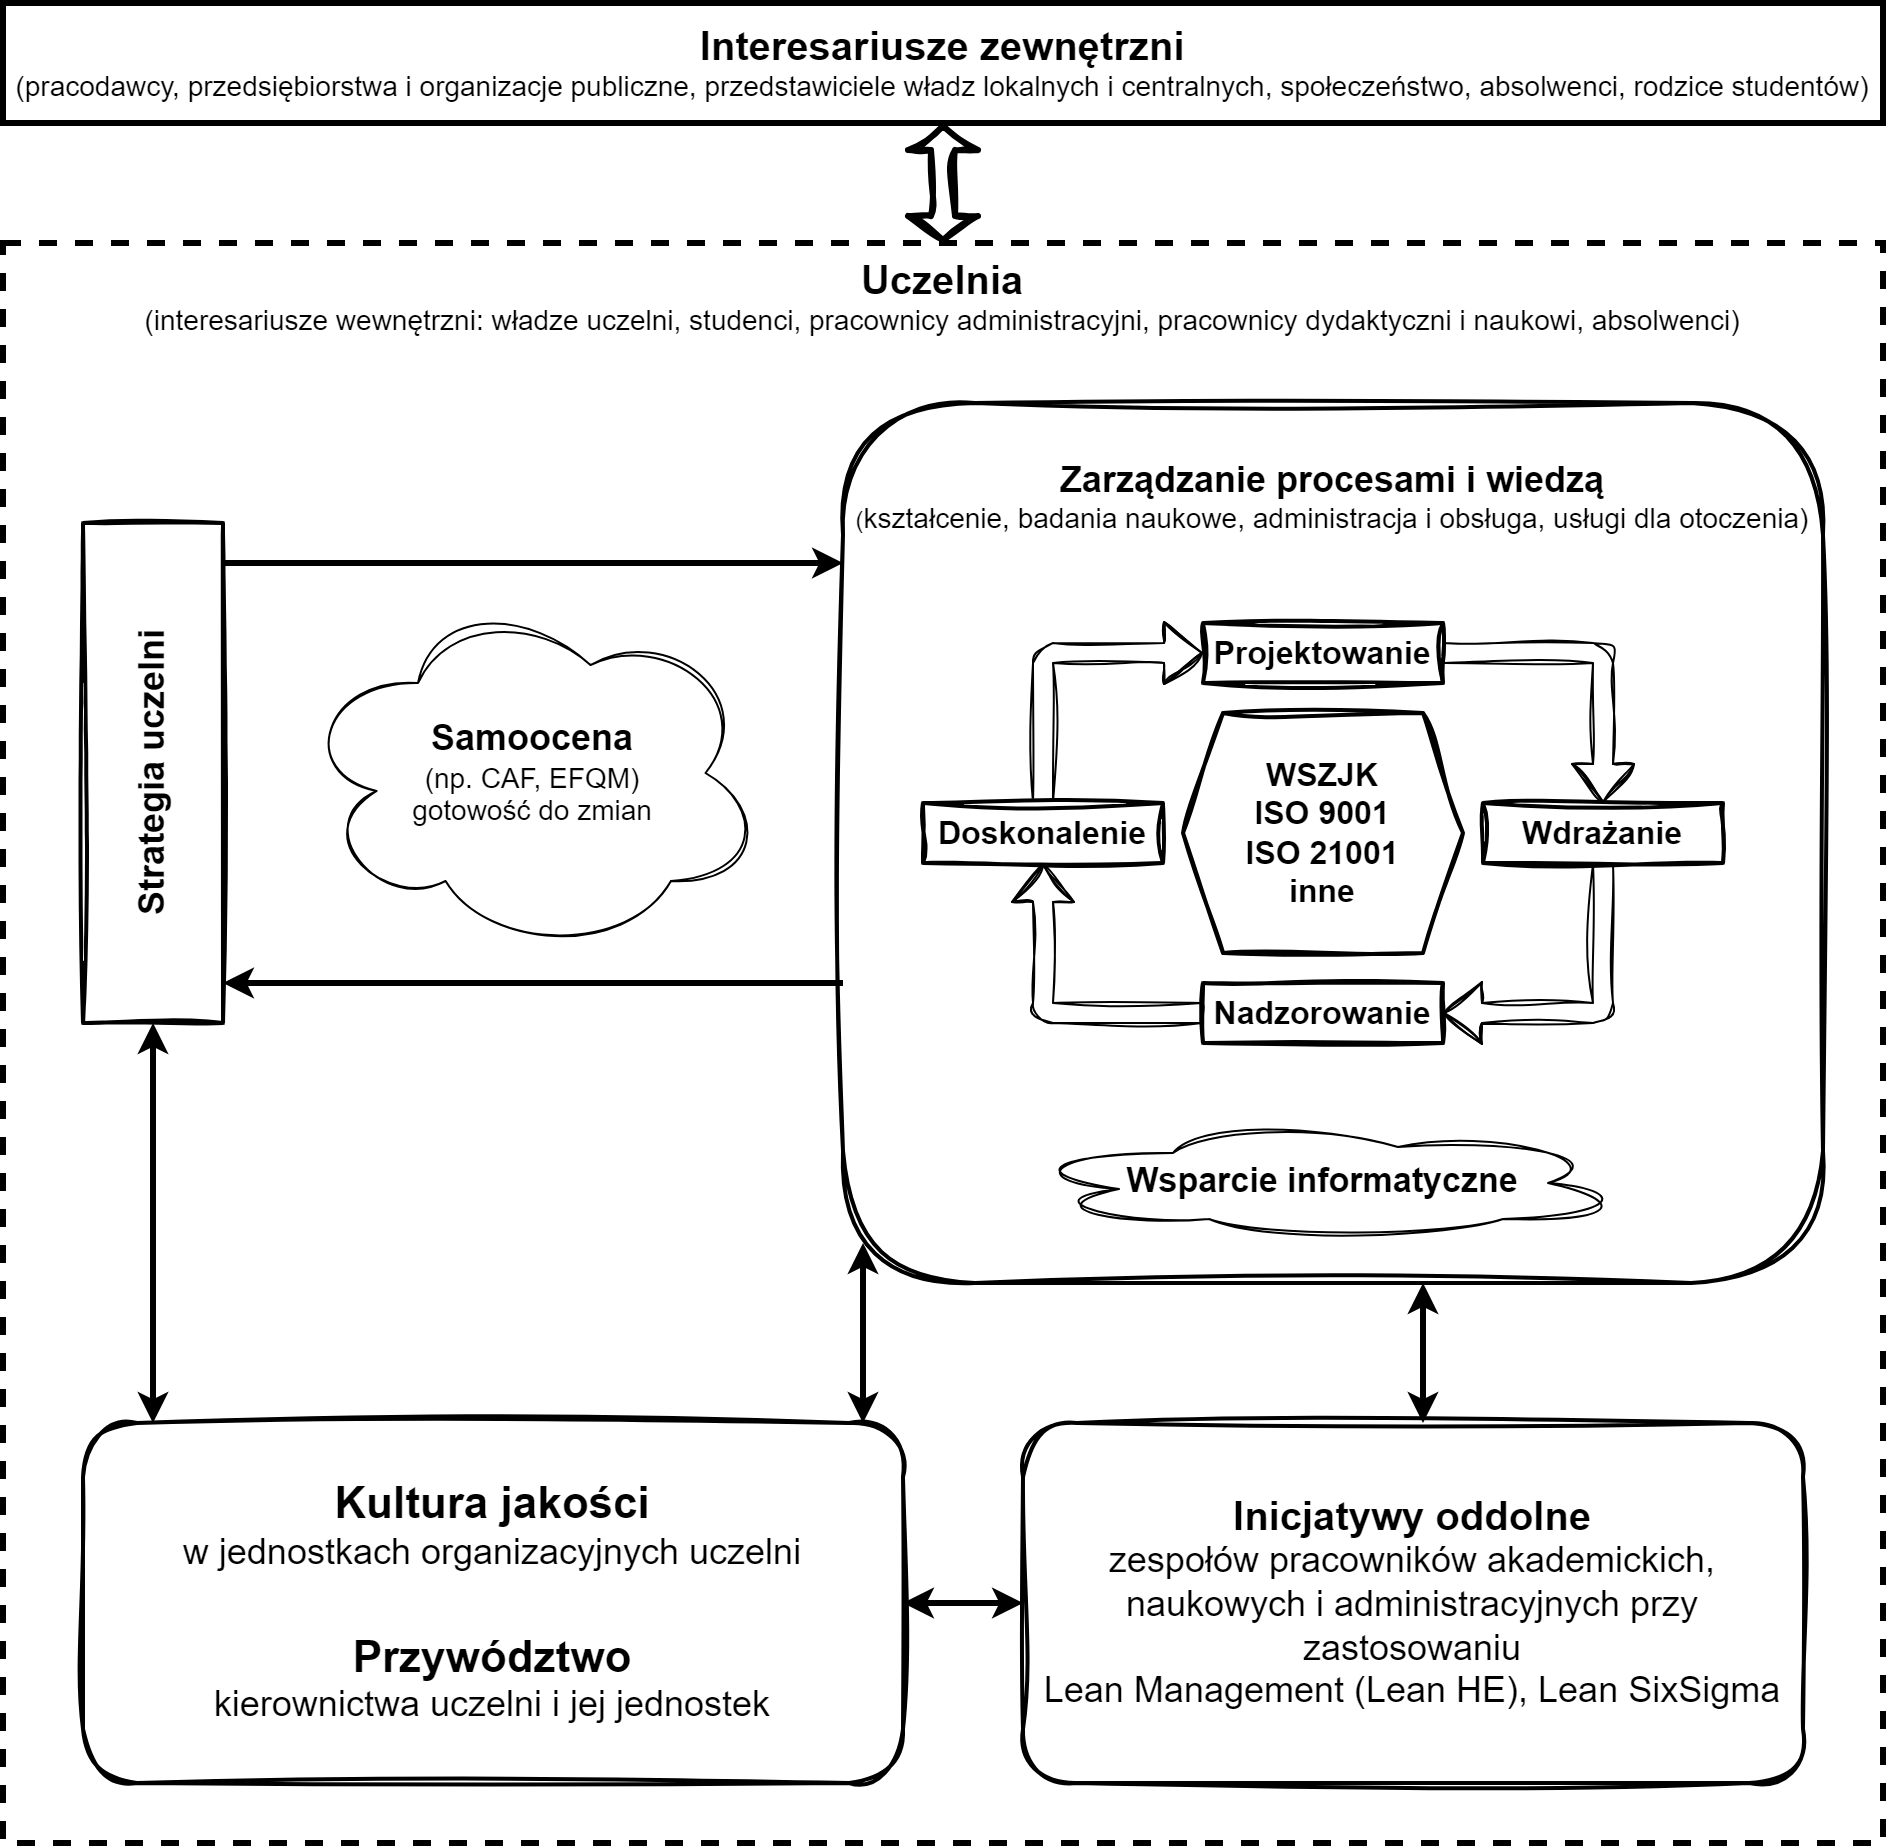

The diagram above was exported from draw.io. Its source (the exported page's mxGraphModel, read from the mxfile embedded in the PNG):
<mxGraphModel dx="1052" dy="705" grid="1" gridSize="10" guides="1" tooltips="1" connect="1" arrows="1" fold="1" page="1" pageScale="1" pageWidth="827" pageHeight="1169" math="0" shadow="0">
  <root>
    <mxCell id="0" />
    <mxCell id="1" parent="0" />
    <mxCell id="O6e28tG1GYHOSvyffjGR-31" value="" style="group" parent="1" vertex="1" connectable="0">
      <mxGeometry x="40" y="40" width="940" height="920" as="geometry" />
    </mxCell>
    <mxCell id="O6e28tG1GYHOSvyffjGR-23" value="" style="group" parent="O6e28tG1GYHOSvyffjGR-31" vertex="1" connectable="0">
      <mxGeometry y="120" width="940" height="800" as="geometry" />
    </mxCell>
    <mxCell id="O6e28tG1GYHOSvyffjGR-28" value="" style="group" parent="O6e28tG1GYHOSvyffjGR-23" vertex="1" connectable="0">
      <mxGeometry width="940" height="800" as="geometry" />
    </mxCell>
    <mxCell id="O6e28tG1GYHOSvyffjGR-2" value="&lt;font style=&quot;font-size: 20px;&quot;&gt;&lt;b&gt;Uczelnia&lt;/b&gt;&lt;/font&gt;&lt;br&gt;&lt;font style=&quot;font-size: 14px;&quot;&gt;(interesariusze wewnętrzni: władze uczelni, studenci,&amp;nbsp;pracownicy administracyjni,&amp;nbsp;pracownicy dydaktyczni i naukowi, absolwenci)&lt;br&gt;&lt;/font&gt;" style="rounded=0;whiteSpace=wrap;html=1;dashed=1;strokeWidth=3;fillColor=#FFFFFF;strokeColor=#000000;verticalAlign=top;align=center;horizontal=1;gradientColor=none;" parent="O6e28tG1GYHOSvyffjGR-28" vertex="1">
      <mxGeometry width="940" height="800" as="geometry" />
    </mxCell>
    <mxCell id="O6e28tG1GYHOSvyffjGR-27" value="" style="group" parent="O6e28tG1GYHOSvyffjGR-28" vertex="1" connectable="0">
      <mxGeometry x="40" y="80" width="870" height="690" as="geometry" />
    </mxCell>
    <mxCell id="O6e28tG1GYHOSvyffjGR-8" value="&lt;font style=&quot;&quot;&gt;&lt;b style=&quot;&quot;&gt;&lt;font style=&quot;font-size: 22px;&quot;&gt;Kultura jakości&lt;/font&gt;&lt;/b&gt;&lt;br&gt;&lt;span style=&quot;font-size: 18px;&quot;&gt;w jednostkach organizacyjnych uczelni&lt;/span&gt;&lt;br&gt;&lt;br&gt;&lt;br&gt;&lt;b style=&quot;&quot;&gt;&lt;font style=&quot;font-size: 22px;&quot;&gt;Przywództwo&lt;/font&gt;&lt;/b&gt;&lt;br&gt;&lt;span style=&quot;font-size: 18px;&quot;&gt;kierownictwa uczelni i jej jednostek&lt;/span&gt;&lt;/font&gt;" style="rounded=1;whiteSpace=wrap;html=1;sketch=1;curveFitting=1;jiggle=2;strokeWidth=2;" parent="O6e28tG1GYHOSvyffjGR-27" vertex="1">
      <mxGeometry y="510" width="410" height="180" as="geometry" />
    </mxCell>
    <mxCell id="O6e28tG1GYHOSvyffjGR-21" value="&lt;font style=&quot;&quot;&gt;&lt;b style=&quot;&quot;&gt;&lt;font style=&quot;font-size: 20px;&quot;&gt;Inicjatywy oddolne&lt;/font&gt;&lt;/b&gt;&lt;br&gt;&lt;span style=&quot;font-size: 18px;&quot;&gt;zespołów pracowników akademickich, naukowych i administracyjnych przy zastosowaniu &lt;/span&gt;&lt;br&gt;&lt;span style=&quot;font-size: 18px;&quot;&gt;Lean Management (Lean HE), Lean SixSigma&lt;/span&gt;&lt;/font&gt;" style="rounded=1;whiteSpace=wrap;html=1;sketch=1;curveFitting=1;jiggle=2;glass=0;strokeWidth=2;" parent="O6e28tG1GYHOSvyffjGR-27" vertex="1">
      <mxGeometry x="470" y="510" width="390" height="180" as="geometry" />
    </mxCell>
    <mxCell id="O6e28tG1GYHOSvyffjGR-26" value="" style="group" parent="O6e28tG1GYHOSvyffjGR-27" vertex="1" connectable="0">
      <mxGeometry width="870" height="440" as="geometry" />
    </mxCell>
    <mxCell id="O6e28tG1GYHOSvyffjGR-6" value="" style="group;rounded=1;sketch=1;curveFitting=1;jiggle=2;" parent="O6e28tG1GYHOSvyffjGR-26" vertex="1" connectable="0">
      <mxGeometry y="60" width="340" height="250" as="geometry" />
    </mxCell>
    <mxCell id="O6e28tG1GYHOSvyffjGR-4" value="&lt;font size=&quot;1&quot; style=&quot;&quot;&gt;&lt;b style=&quot;font-size: 18px;&quot;&gt;Strategia uczelni&lt;/b&gt;&lt;/font&gt;" style="rounded=0;whiteSpace=wrap;html=1;strokeWidth=2;horizontal=0;sketch=1;curveFitting=1;jiggle=2;" parent="O6e28tG1GYHOSvyffjGR-6" vertex="1">
      <mxGeometry width="70" height="250.00000000000003" as="geometry" />
    </mxCell>
    <mxCell id="O6e28tG1GYHOSvyffjGR-5" value="&lt;font style=&quot;&quot;&gt;&lt;b style=&quot;&quot;&gt;&lt;font style=&quot;font-size: 18px;&quot;&gt;Samoocena&lt;/font&gt;&lt;/b&gt;&lt;br&gt;&lt;span style=&quot;font-size: 14px;&quot;&gt;(np. CAF, EFQM)&lt;/span&gt;&lt;br&gt;&lt;span style=&quot;font-size: 14px;&quot;&gt;gotowość do zmian&lt;/span&gt;&lt;/font&gt;" style="ellipse;shape=cloud;whiteSpace=wrap;html=1;sketch=1;curveFitting=1;jiggle=2;" parent="O6e28tG1GYHOSvyffjGR-6" vertex="1">
      <mxGeometry x="110" y="35" width="230" height="180" as="geometry" />
    </mxCell>
    <mxCell id="O6e28tG1GYHOSvyffjGR-25" value="" style="group" parent="O6e28tG1GYHOSvyffjGR-26" vertex="1" connectable="0">
      <mxGeometry x="380" width="490" height="440" as="geometry" />
    </mxCell>
    <mxCell id="O6e28tG1GYHOSvyffjGR-7" value="&lt;b&gt;&lt;font style=&quot;font-size: 18px;&quot;&gt;&lt;br&gt;Zarządzanie procesami i wiedzą&lt;/font&gt;&lt;/b&gt;&lt;br&gt;&lt;font style=&quot;&quot;&gt;(&lt;/font&gt;&lt;font style=&quot;font-size: 14px;&quot;&gt;kształcenie, badania naukowe, administracja i obsługa, usługi dla otoczenia)&lt;/font&gt;" style="rounded=1;whiteSpace=wrap;html=1;verticalAlign=top;sketch=1;curveFitting=1;jiggle=2;strokeWidth=2;" parent="O6e28tG1GYHOSvyffjGR-25" vertex="1">
      <mxGeometry width="490" height="440" as="geometry" />
    </mxCell>
    <mxCell id="O6e28tG1GYHOSvyffjGR-24" value="" style="group" parent="O6e28tG1GYHOSvyffjGR-25" vertex="1" connectable="0">
      <mxGeometry x="40" y="110" width="400" height="310" as="geometry" />
    </mxCell>
    <mxCell id="O6e28tG1GYHOSvyffjGR-19" value="" style="group" parent="O6e28tG1GYHOSvyffjGR-24" vertex="1" connectable="0">
      <mxGeometry width="400" height="210" as="geometry" />
    </mxCell>
    <mxCell id="O6e28tG1GYHOSvyffjGR-9" value="&lt;b&gt;&lt;font style=&quot;font-size: 16px;&quot;&gt;Projektowanie&lt;/font&gt;&lt;/b&gt;" style="rounded=0;whiteSpace=wrap;html=1;strokeWidth=2;sketch=1;curveFitting=1;jiggle=2;" parent="O6e28tG1GYHOSvyffjGR-19" vertex="1">
      <mxGeometry x="140" width="120" height="30" as="geometry" />
    </mxCell>
    <mxCell id="O6e28tG1GYHOSvyffjGR-10" value="&lt;b&gt;&lt;font style=&quot;font-size: 16px;&quot;&gt;Nadzorowanie&lt;/font&gt;&lt;/b&gt;" style="rounded=0;whiteSpace=wrap;html=1;strokeWidth=2;sketch=1;curveFitting=1;jiggle=2;" parent="O6e28tG1GYHOSvyffjGR-19" vertex="1">
      <mxGeometry x="140" y="180" width="120" height="30" as="geometry" />
    </mxCell>
    <mxCell id="O6e28tG1GYHOSvyffjGR-18" style="edgeStyle=orthogonalEdgeStyle;rounded=1;orthogonalLoop=1;jettySize=auto;html=1;exitX=0.5;exitY=0;exitDx=0;exitDy=0;entryX=0;entryY=0.5;entryDx=0;entryDy=0;shape=flexArrow;targetPerimeterSpacing=1;sourcePerimeterSpacing=1;sketch=1;curveFitting=1;jiggle=2;" parent="O6e28tG1GYHOSvyffjGR-19" source="O6e28tG1GYHOSvyffjGR-11" target="O6e28tG1GYHOSvyffjGR-9" edge="1">
      <mxGeometry relative="1" as="geometry" />
    </mxCell>
    <mxCell id="O6e28tG1GYHOSvyffjGR-11" value="&lt;b&gt;&lt;font style=&quot;font-size: 16px;&quot;&gt;Doskonalenie&lt;/font&gt;&lt;/b&gt;" style="rounded=0;whiteSpace=wrap;html=1;strokeWidth=2;sketch=1;curveFitting=1;jiggle=2;" parent="O6e28tG1GYHOSvyffjGR-19" vertex="1">
      <mxGeometry y="90" width="120" height="30" as="geometry" />
    </mxCell>
    <mxCell id="O6e28tG1GYHOSvyffjGR-17" style="edgeStyle=orthogonalEdgeStyle;rounded=1;orthogonalLoop=1;jettySize=auto;html=1;exitX=0;exitY=0.5;exitDx=0;exitDy=0;entryX=0.5;entryY=1;entryDx=0;entryDy=0;shape=flexArrow;targetPerimeterSpacing=1;sourcePerimeterSpacing=1;sketch=1;curveFitting=1;jiggle=2;" parent="O6e28tG1GYHOSvyffjGR-19" source="O6e28tG1GYHOSvyffjGR-10" target="O6e28tG1GYHOSvyffjGR-11" edge="1">
      <mxGeometry relative="1" as="geometry" />
    </mxCell>
    <mxCell id="O6e28tG1GYHOSvyffjGR-16" style="edgeStyle=orthogonalEdgeStyle;rounded=1;orthogonalLoop=1;jettySize=auto;html=1;exitX=0.5;exitY=1;exitDx=0;exitDy=0;entryX=1;entryY=0.5;entryDx=0;entryDy=0;shape=flexArrow;targetPerimeterSpacing=1;sourcePerimeterSpacing=1;sketch=1;curveFitting=1;jiggle=2;" parent="O6e28tG1GYHOSvyffjGR-19" source="O6e28tG1GYHOSvyffjGR-12" target="O6e28tG1GYHOSvyffjGR-10" edge="1">
      <mxGeometry relative="1" as="geometry" />
    </mxCell>
    <mxCell id="O6e28tG1GYHOSvyffjGR-12" value="&lt;b&gt;&lt;font style=&quot;font-size: 16px;&quot;&gt;Wdrażanie&lt;/font&gt;&lt;/b&gt;" style="rounded=0;whiteSpace=wrap;html=1;strokeWidth=2;sketch=1;curveFitting=1;jiggle=2;" parent="O6e28tG1GYHOSvyffjGR-19" vertex="1">
      <mxGeometry x="280" y="90" width="120" height="30" as="geometry" />
    </mxCell>
    <mxCell id="O6e28tG1GYHOSvyffjGR-15" style="edgeStyle=orthogonalEdgeStyle;rounded=1;orthogonalLoop=1;jettySize=auto;html=1;exitX=1;exitY=0.5;exitDx=0;exitDy=0;entryX=0.5;entryY=0;entryDx=0;entryDy=0;shape=flexArrow;targetPerimeterSpacing=1;sourcePerimeterSpacing=1;sketch=1;curveFitting=1;jiggle=2;" parent="O6e28tG1GYHOSvyffjGR-19" source="O6e28tG1GYHOSvyffjGR-9" target="O6e28tG1GYHOSvyffjGR-12" edge="1">
      <mxGeometry relative="1" as="geometry" />
    </mxCell>
    <mxCell id="O6e28tG1GYHOSvyffjGR-14" value="&lt;b style=&quot;font-size: 16px;&quot;&gt;WSZJK&lt;br&gt;ISO 9001&lt;br&gt;ISO 21001&lt;br&gt;inne&lt;/b&gt;" style="shape=hexagon;perimeter=hexagonPerimeter2;whiteSpace=wrap;html=1;fixedSize=1;sketch=1;curveFitting=1;jiggle=2;strokeWidth=2;" parent="O6e28tG1GYHOSvyffjGR-19" vertex="1">
      <mxGeometry x="130" y="45" width="140" height="120" as="geometry" />
    </mxCell>
    <mxCell id="O6e28tG1GYHOSvyffjGR-22" value="&lt;b style=&quot;border-color: var(--border-color);&quot;&gt;&lt;font style=&quot;border-color: var(--border-color); font-size: 17px;&quot;&gt;Wsparcie informatyczne&lt;/font&gt;&lt;/b&gt;" style="ellipse;shape=cloud;whiteSpace=wrap;html=1;sketch=1;curveFitting=1;jiggle=2;" parent="O6e28tG1GYHOSvyffjGR-24" vertex="1">
      <mxGeometry x="50" y="250" width="300" height="60" as="geometry" />
    </mxCell>
    <mxCell id="O6e28tG1GYHOSvyffjGR-32" value="" style="group" parent="O6e28tG1GYHOSvyffjGR-31" vertex="1" connectable="0">
      <mxGeometry width="940" height="60" as="geometry" />
    </mxCell>
    <mxCell id="O6e28tG1GYHOSvyffjGR-30" value="" style="group" parent="O6e28tG1GYHOSvyffjGR-32" vertex="1" connectable="0">
      <mxGeometry width="940" height="60" as="geometry" />
    </mxCell>
    <mxCell id="O6e28tG1GYHOSvyffjGR-29" value="" style="group" parent="O6e28tG1GYHOSvyffjGR-30" vertex="1" connectable="0">
      <mxGeometry width="940" height="60" as="geometry" />
    </mxCell>
    <mxCell id="O6e28tG1GYHOSvyffjGR-1" value="&lt;b&gt;&lt;font style=&quot;font-size: 20px;&quot;&gt;Interesariusze zewnętrzni&lt;/font&gt;&lt;/b&gt;&lt;br&gt;&lt;font style=&quot;font-size: 14px;&quot;&gt;(pracodawcy, przedsiębiorstwa i organizacje publiczne, przedstawiciele władz lokalnych i centralnych, społeczeństwo, absolwenci, rodzice studentów)&lt;/font&gt;" style="rounded=0;whiteSpace=wrap;html=1;strokeWidth=3;fillColor=#FFFFFF;strokeColor=#000000;gradientColor=none;" parent="O6e28tG1GYHOSvyffjGR-29" vertex="1">
      <mxGeometry width="940" height="60" as="geometry" />
    </mxCell>
    <mxCell id="O6e28tG1GYHOSvyffjGR-3" value="" style="rounded=0;orthogonalLoop=1;jettySize=auto;html=1;shape=flexArrow;startArrow=block;strokeWidth=3;endSize=3;startSize=3;targetPerimeterSpacing=0;elbow=vertical;sketch=1;curveFitting=1;jiggle=2;" parent="O6e28tG1GYHOSvyffjGR-32" source="O6e28tG1GYHOSvyffjGR-1" target="O6e28tG1GYHOSvyffjGR-2" edge="1">
      <mxGeometry relative="1" as="geometry" />
    </mxCell>
    <mxCell id="O6e28tG1GYHOSvyffjGR-33" value="" style="endArrow=classic;html=1;rounded=0;strokeWidth=3;" parent="1" edge="1">
      <mxGeometry width="50" height="50" relative="1" as="geometry">
        <mxPoint x="150" y="320" as="sourcePoint" />
        <mxPoint x="460" y="320" as="targetPoint" />
      </mxGeometry>
    </mxCell>
    <mxCell id="O6e28tG1GYHOSvyffjGR-34" value="" style="endArrow=none;html=1;rounded=0;strokeWidth=3;startArrow=classic;startFill=1;endFill=0;" parent="1" edge="1">
      <mxGeometry width="50" height="50" relative="1" as="geometry">
        <mxPoint x="150" y="530" as="sourcePoint" />
        <mxPoint x="460" y="530" as="targetPoint" />
      </mxGeometry>
    </mxCell>
    <mxCell id="O6e28tG1GYHOSvyffjGR-35" value="" style="endArrow=classic;html=1;rounded=0;strokeWidth=3;startArrow=classic;startFill=1;endFill=1;" parent="1" edge="1">
      <mxGeometry width="50" height="50" relative="1" as="geometry">
        <mxPoint x="490" y="840" as="sourcePoint" />
        <mxPoint x="550" y="840" as="targetPoint" />
      </mxGeometry>
    </mxCell>
    <mxCell id="O6e28tG1GYHOSvyffjGR-36" value="" style="endArrow=classic;html=1;rounded=0;strokeWidth=3;startArrow=classic;startFill=1;endFill=1;" parent="1" edge="1">
      <mxGeometry width="50" height="50" relative="1" as="geometry">
        <mxPoint x="470" y="750" as="sourcePoint" />
        <mxPoint x="470" y="660" as="targetPoint" />
      </mxGeometry>
    </mxCell>
    <mxCell id="O6e28tG1GYHOSvyffjGR-37" value="" style="endArrow=classic;html=1;rounded=0;strokeWidth=3;startArrow=classic;startFill=1;endFill=1;" parent="1" edge="1">
      <mxGeometry width="50" height="50" relative="1" as="geometry">
        <mxPoint x="750" y="750" as="sourcePoint" />
        <mxPoint x="750" y="680" as="targetPoint" />
      </mxGeometry>
    </mxCell>
    <mxCell id="O6e28tG1GYHOSvyffjGR-38" value="" style="endArrow=classic;html=1;rounded=0;strokeWidth=3;startArrow=classic;startFill=1;endFill=1;" parent="1" edge="1">
      <mxGeometry width="50" height="50" relative="1" as="geometry">
        <mxPoint x="115" y="750" as="sourcePoint" />
        <mxPoint x="115" y="550" as="targetPoint" />
      </mxGeometry>
    </mxCell>
  </root>
</mxGraphModel>